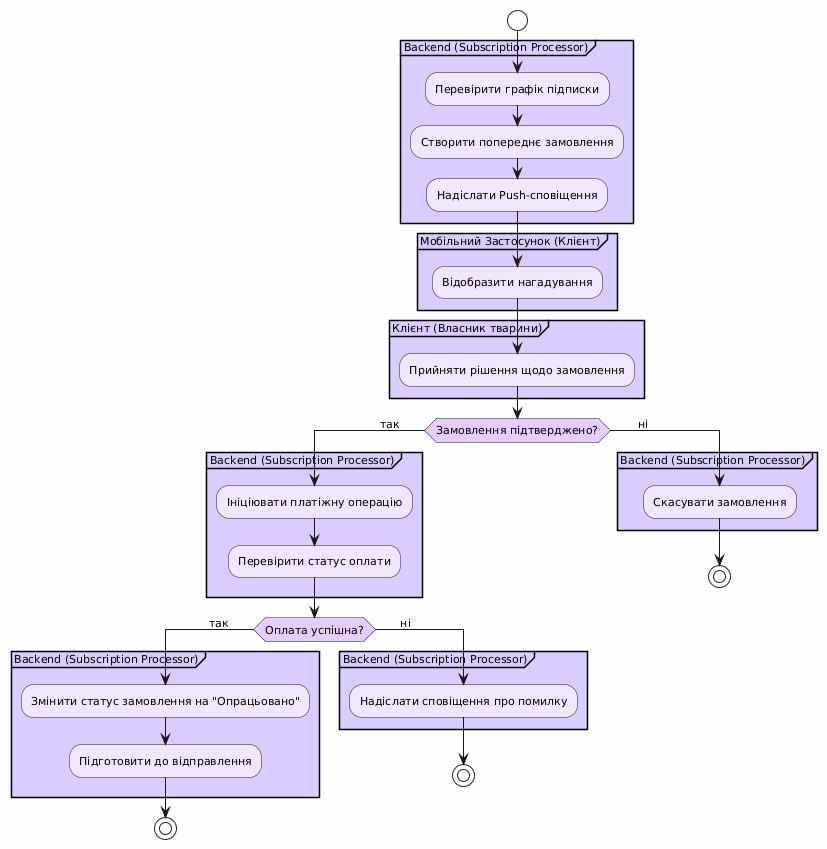

The diagram above was rendered by PlantUML. Its source (embedded in the PNG):
@startuml
<style>
activityDiagram {
    BackgroundColor #FEFEFE
    FontSize 11
    FontName Arial
    activity {
        BackgroundColor #F2E6FF
        BorderColor #9900CC
        FontSize 11
        FontName Arial
    }
    diamond {
        BackgroundColor #E6CCFF
        BorderColor #770099
        FontSize 11
        FontName Arial
    }
    partition {
        BackgroundColor #D9CCFF
        BorderColor #550077
        FontSize 11
        FontName Arial
    }
    note {
        BackgroundColor #FFFACD
        BorderColor #FFD700
        BorderThickness 1
        FontSize 11
        FontName Arial
    }
}
</style>


start

partition "Backend (Subscription Processor)" {
    :Перевірити графік підписки;
    :Створити попереднє замовлення;
    :Надіслати Push-сповіщення;
}

partition "Мобільний Застосунок (Клієнт)" {
    :Відобразити нагадування;
}

partition "Клієнт (Власник тварини)" {
    :Прийняти рішення щодо замовлення;
}

if (Замовлення підтверджено?) then (так       )
    partition "Backend (Subscription Processor)" {
        :Ініціювати платіжну операцію;
        :Перевірити статус оплати;
    }
  
    if (Оплата успішна?) then (так       )
        partition "Backend (Subscription Processor)" {
            :Змінити статус замовлення на "Опрацьовано";
            :Підготовити до відправлення;
        }
        stop
    else (       ні)
        partition "Backend (Subscription Processor)" {
            :Надіслати сповіщення про помилку;
        }
        stop
    endif
else (        ні)
    partition "Backend (Subscription Processor)" {
        :Скасувати замовлення;
    }
    stop
endif
@enduml